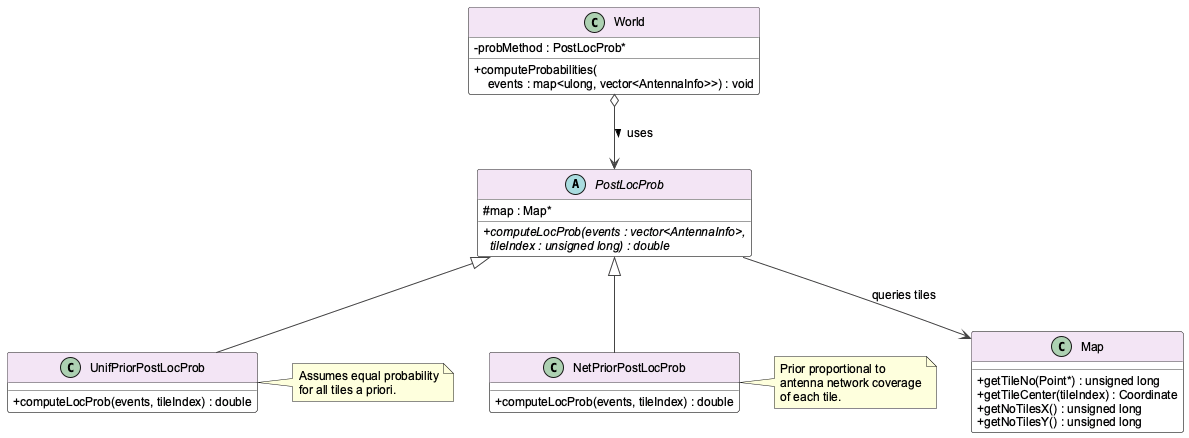

The diagram above was rendered by PlantUML. Its source (embedded in the PNG):
@startuml probability_layer
skinparam classAttributeIconSize 0
skinparam shadowing false
skinparam defaultFontName Arial
skinparam defaultFontSize 12
skinparam ClassBorderColor #444444
skinparam ClassBackgroundColor #F8F8F8
skinparam ClassHeaderBackgroundColor #F3E5F5
skinparam ArrowColor #444444

abstract class PostLocProb {
  + {abstract} computeLocProb(events : vector<AntennaInfo>,\n  tileIndex : unsigned long) : double
  # map : Map*
}

class UnifPriorPostLocProb {
  + computeLocProb(events, tileIndex) : double
  ' Uses a uniform prior over all tiles
}

class NetPriorPostLocProb {
  + computeLocProb(events, tileIndex) : double
  ' Prior weighted by antenna network coverage
}

class World {
  + computeProbabilities(\n    events : map<ulong, vector<AntennaInfo>>) : void
  - probMethod : PostLocProb*
}

class Map {
  + getTileNo(Point*) : unsigned long
  + getTileCenter(tileIndex) : Coordinate
  + getNoTilesX() : unsigned long
  + getNoTilesY() : unsigned long
}

PostLocProb <|-- UnifPriorPostLocProb
PostLocProb <|-- NetPriorPostLocProb

World o--> PostLocProb : uses >
PostLocProb --> Map : queries tiles

note right of UnifPriorPostLocProb
  Assumes equal probability
  for all tiles a priori.
end note

note right of NetPriorPostLocProb
  Prior proportional to
  antenna network coverage
  of each tile.
end note

@enduml